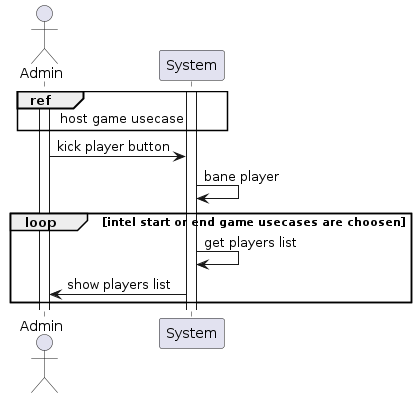

The diagram above was rendered by PlantUML. Its source (embedded in the PNG):
@startuml

actor Admin

Activate Admin
Activate System

ref over Admin, System : host game usecase

Admin ->  System : kick player button
System -> System : bane player

loop intel start or end game usecases are choosen
    System -> System : get players list
    System -> Admin : show players list
end



@enduml